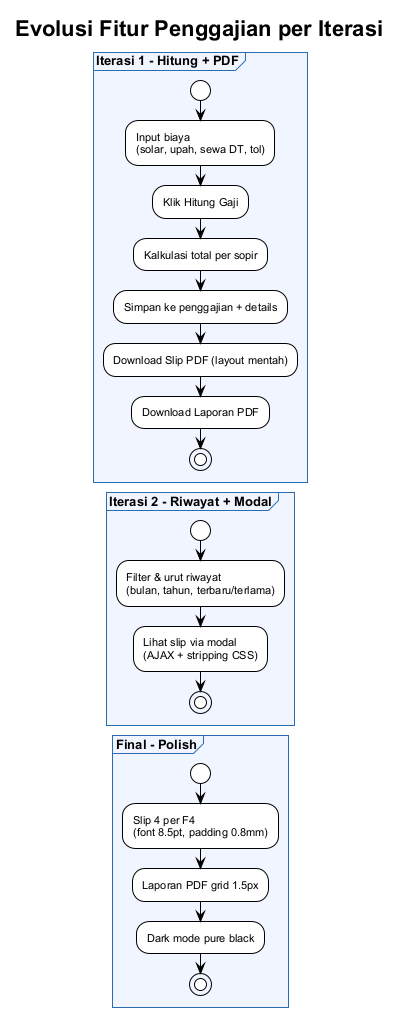

The diagram above was rendered by PlantUML. Its source (embedded in the PNG):
@startuml
!theme plain
skinparam backgroundColor #ffffff
skinparam defaultFontSize 11
skinparam defaultFontName Arial
skinparam partitionBackgroundColor #f0f5ff
skinparam partitionBorderColor #2b6cb0
skinparam partitionFontSize 13
skinparam partitionFontStyle bold

title Evolusi Fitur Penggajian per Iterasi

partition "Iterasi 1 - Hitung + PDF" {
  start
  :Input biaya\n(solar, upah, sewa DT, tol);
  :Klik Hitung Gaji;
  :Kalkulasi total per sopir;
  :Simpan ke penggajian + details;
  :Download Slip PDF (layout mentah);
  :Download Laporan PDF;
  stop
}

partition "Iterasi 2 - Riwayat + Modal" {
  start
  :Filter & urut riwayat\n(bulan, tahun, terbaru/terlama);
  :Lihat slip via modal\n(AJAX + stripping CSS);
  stop
}

partition "Final - Polish" {
  start
  :Slip 4 per F4\n(font 8.5pt, padding 0.8mm);
  :Laporan PDF grid 1.5px;
  :Dark mode pure black;
  stop
}

@enduml